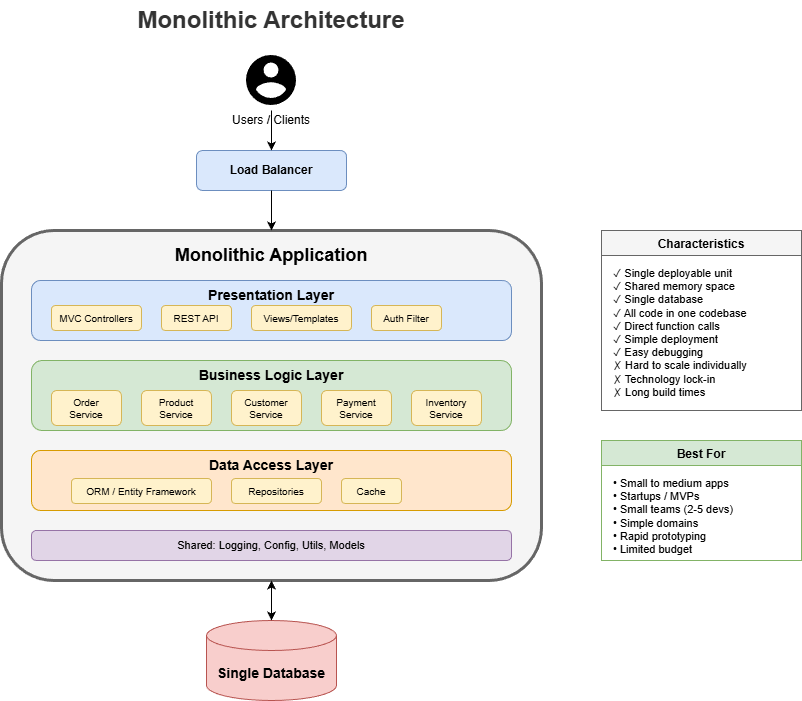

The diagram above was exported from draw.io. Its source (the exported page's mxGraphModel, read from the mxfile embedded in the PNG):
<mxGraphModel dx="2566" dy="1139" grid="1" gridSize="10" guides="1" tooltips="1" connect="1" arrows="1" fold="1" page="1" pageScale="1" pageWidth="1200" pageHeight="800" math="0" shadow="0">
  <root>
    <mxCell id="0" />
    <mxCell id="1" parent="0" />
    <mxCell id="title" value="Monolithic Architecture" style="text;html=1;strokeColor=none;fillColor=none;align=center;verticalAlign=middle;whiteSpace=wrap;rounded=0;fontSize=24;fontStyle=1;fontColor=#333333;" parent="1" vertex="1">
      <mxGeometry x="400" y="20" width="300" height="40" as="geometry" />
    </mxCell>
    <mxCell id="users" value="" style="shape=image;verticalLabelPosition=bottom;labelBackgroundColor=default;verticalAlign=top;aspect=fixed;imageAspect=0;image=data:image/svg+xml,(base64 omitted: 408 chars);" parent="1" vertex="1">
      <mxGeometry x="520" y="70" width="60" height="60" as="geometry" />
    </mxCell>
    <mxCell id="users-label" value="Users / Clients" style="text;html=1;strokeColor=none;fillColor=none;align=center;verticalAlign=middle;whiteSpace=wrap;rounded=0;fontSize=12;" parent="1" vertex="1">
      <mxGeometry x="495" y="130" width="110" height="20" as="geometry" />
    </mxCell>
    <mxCell id="lb" value="Load Balancer" style="rounded=1;whiteSpace=wrap;html=1;fillColor=#dae8fc;strokeColor=#6c8ebf;fontSize=12;fontStyle=1;" parent="1" vertex="1">
      <mxGeometry x="475" y="170" width="150" height="40" as="geometry" />
    </mxCell>
    <mxCell id="monolith" value="" style="rounded=1;whiteSpace=wrap;html=1;fillColor=#f5f5f5;strokeColor=#666666;strokeWidth=3;" parent="1" vertex="1">
      <mxGeometry x="280" y="250" width="540" height="350" as="geometry" />
    </mxCell>
    <mxCell id="monolith-title" value="Monolithic Application" style="text;html=1;strokeColor=none;fillColor=none;align=center;verticalAlign=middle;whiteSpace=wrap;rounded=0;fontSize=18;fontStyle=1;" parent="1" vertex="1">
      <mxGeometry x="430" y="260" width="240" height="30" as="geometry" />
    </mxCell>
    <mxCell id="presentation" value="" style="rounded=1;whiteSpace=wrap;html=1;fillColor=#dae8fc;strokeColor=#6c8ebf;" parent="1" vertex="1">
      <mxGeometry x="310" y="300" width="480" height="60" as="geometry" />
    </mxCell>
    <mxCell id="presentation-title" value="Presentation Layer" style="text;html=1;strokeColor=none;fillColor=none;align=center;verticalAlign=middle;whiteSpace=wrap;rounded=0;fontSize=14;fontStyle=1;" parent="1" vertex="1">
      <mxGeometry x="470" y="305" width="160" height="20" as="geometry" />
    </mxCell>
    <mxCell id="ui-mvc" value="MVC Controllers" style="rounded=1;whiteSpace=wrap;html=1;fillColor=#fff2cc;strokeColor=#d6b656;fontSize=10;" parent="1" vertex="1">
      <mxGeometry x="330" y="325" width="90" height="25" as="geometry" />
    </mxCell>
    <mxCell id="ui-api" value="REST API" style="rounded=1;whiteSpace=wrap;html=1;fillColor=#fff2cc;strokeColor=#d6b656;fontSize=10;" parent="1" vertex="1">
      <mxGeometry x="440" y="325" width="70" height="25" as="geometry" />
    </mxCell>
    <mxCell id="ui-views" value="Views/Templates" style="rounded=1;whiteSpace=wrap;html=1;fillColor=#fff2cc;strokeColor=#d6b656;fontSize=10;" parent="1" vertex="1">
      <mxGeometry x="530" y="325" width="100" height="25" as="geometry" />
    </mxCell>
    <mxCell id="ui-auth" value="Auth Filter" style="rounded=1;whiteSpace=wrap;html=1;fillColor=#fff2cc;strokeColor=#d6b656;fontSize=10;" parent="1" vertex="1">
      <mxGeometry x="650" y="325" width="70" height="25" as="geometry" />
    </mxCell>
    <mxCell id="business" value="" style="rounded=1;whiteSpace=wrap;html=1;fillColor=#d5e8d4;strokeColor=#82b366;" parent="1" vertex="1">
      <mxGeometry x="310" y="380" width="480" height="70" as="geometry" />
    </mxCell>
    <mxCell id="business-title" value="Business Logic Layer" style="text;html=1;strokeColor=none;fillColor=none;align=center;verticalAlign=middle;whiteSpace=wrap;rounded=0;fontSize=14;fontStyle=1;" parent="1" vertex="1">
      <mxGeometry x="460" y="385" width="180" height="20" as="geometry" />
    </mxCell>
    <mxCell id="biz-orders" value="Order&#10;Service" style="rounded=1;whiteSpace=wrap;html=1;fillColor=#fff2cc;strokeColor=#d6b656;fontSize=10;" parent="1" vertex="1">
      <mxGeometry x="330" y="410" width="70" height="35" as="geometry" />
    </mxCell>
    <mxCell id="biz-products" value="Product&#10;Service" style="rounded=1;whiteSpace=wrap;html=1;fillColor=#fff2cc;strokeColor=#d6b656;fontSize=10;" parent="1" vertex="1">
      <mxGeometry x="420" y="410" width="70" height="35" as="geometry" />
    </mxCell>
    <mxCell id="biz-customers" value="Customer&#10;Service" style="rounded=1;whiteSpace=wrap;html=1;fillColor=#fff2cc;strokeColor=#d6b656;fontSize=10;" parent="1" vertex="1">
      <mxGeometry x="510" y="410" width="70" height="35" as="geometry" />
    </mxCell>
    <mxCell id="biz-payment" value="Payment&#10;Service" style="rounded=1;whiteSpace=wrap;html=1;fillColor=#fff2cc;strokeColor=#d6b656;fontSize=10;" parent="1" vertex="1">
      <mxGeometry x="600" y="410" width="70" height="35" as="geometry" />
    </mxCell>
    <mxCell id="biz-inventory" value="Inventory&#10;Service" style="rounded=1;whiteSpace=wrap;html=1;fillColor=#fff2cc;strokeColor=#d6b656;fontSize=10;" parent="1" vertex="1">
      <mxGeometry x="690" y="410" width="70" height="35" as="geometry" />
    </mxCell>
    <mxCell id="data" value="" style="rounded=1;whiteSpace=wrap;html=1;fillColor=#ffe6cc;strokeColor=#d79b00;" parent="1" vertex="1">
      <mxGeometry x="310" y="470" width="480" height="60" as="geometry" />
    </mxCell>
    <mxCell id="data-title" value="Data Access Layer" style="text;html=1;strokeColor=none;fillColor=none;align=center;verticalAlign=middle;whiteSpace=wrap;rounded=0;fontSize=14;fontStyle=1;" parent="1" vertex="1">
      <mxGeometry x="470" y="475" width="160" height="20" as="geometry" />
    </mxCell>
    <mxCell id="data-orm" value="ORM / Entity Framework" style="rounded=1;whiteSpace=wrap;html=1;fillColor=#fff2cc;strokeColor=#d6b656;fontSize=10;" parent="1" vertex="1">
      <mxGeometry x="350" y="498" width="140" height="25" as="geometry" />
    </mxCell>
    <mxCell id="data-repo" value="Repositories" style="rounded=1;whiteSpace=wrap;html=1;fillColor=#fff2cc;strokeColor=#d6b656;fontSize=10;" parent="1" vertex="1">
      <mxGeometry x="510" y="498" width="90" height="25" as="geometry" />
    </mxCell>
    <mxCell id="data-cache" value="Cache" style="rounded=1;whiteSpace=wrap;html=1;fillColor=#fff2cc;strokeColor=#d6b656;fontSize=10;" parent="1" vertex="1">
      <mxGeometry x="620" y="498" width="60" height="25" as="geometry" />
    </mxCell>
    <mxCell id="shared" value="Shared: Logging, Config, Utils, Models" style="rounded=1;whiteSpace=wrap;html=1;fillColor=#e1d5e7;strokeColor=#9673a6;fontSize=11;" parent="1" vertex="1">
      <mxGeometry x="310" y="550" width="480" height="30" as="geometry" />
    </mxCell>
    <mxCell id="database" value="Single Database" style="shape=cylinder3;whiteSpace=wrap;html=1;boundedLbl=1;backgroundOutline=1;size=15;fillColor=#f8cecc;strokeColor=#b85450;fontSize=14;fontStyle=1;" parent="1" vertex="1">
      <mxGeometry x="485" y="640" width="130" height="80" as="geometry" />
    </mxCell>
    <mxCell id="arrow1" value="" style="endArrow=classic;html=1;exitX=0.5;exitY=1;exitDx=0;exitDy=0;entryX=0.5;entryY=0;entryDx=0;entryDy=0;" parent="1" source="lb" target="monolith" edge="1">
      <mxGeometry relative="1" as="geometry" />
    </mxCell>
    <mxCell id="arrow2" value="" style="endArrow=classic;startArrow=classic;html=1;exitX=0.5;exitY=1;exitDx=0;exitDy=0;entryX=0.5;entryY=0;entryDx=0;entryDy=0;entryDy=0;entryPerimeter=0;" parent="1" source="monolith" target="database" edge="1">
      <mxGeometry relative="1" as="geometry" />
    </mxCell>
    <mxCell id="arrow3" value="" style="endArrow=classic;html=1;exitX=0.5;exitY=1;exitDx=0;exitDy=0;entryX=0.5;entryY=0;entryDx=0;entryDy=0;" parent="1" source="users" target="lb" edge="1">
      <mxGeometry relative="1" as="geometry" />
    </mxCell>
    <mxCell id="chars" value="Characteristics" style="swimlane;fontStyle=1;align=center;verticalAlign=top;childLayout=stackLayout;horizontal=1;startSize=25;horizontalStack=0;resizeParent=1;resizeParentMax=0;resizeLast=0;collapsible=0;marginBottom=0;fillColor=#f5f5f5;strokeColor=#666666;" parent="1" vertex="1">
      <mxGeometry x="880" y="250" width="200" height="180" as="geometry" />
    </mxCell>
    <mxCell id="char-list" value="✓ Single deployable unit&#10;✓ Shared memory space&#10;✓ Single database&#10;✓ All code in one codebase&#10;✓ Direct function calls&#10;✓ Simple deployment&#10;✓ Easy debugging&#10;✗ Hard to scale individually&#10;✗ Technology lock-in&#10;✗ Long build times" style="text;html=1;strokeColor=none;fillColor=none;align=left;verticalAlign=top;whiteSpace=wrap;rounded=0;fontSize=11;spacingLeft=10;spacingTop=5;" parent="chars" vertex="1">
      <mxGeometry y="25" width="200" height="155" as="geometry" />
    </mxCell>
    <mxCell id="best-for" value="Best For" style="swimlane;fontStyle=1;align=center;verticalAlign=top;childLayout=stackLayout;horizontal=1;startSize=25;horizontalStack=0;resizeParent=1;resizeParentMax=0;resizeLast=0;collapsible=0;marginBottom=0;fillColor=#d5e8d4;strokeColor=#82b366;" parent="1" vertex="1">
      <mxGeometry x="880" y="460" width="200" height="120" as="geometry" />
    </mxCell>
    <mxCell id="best-list" value="• Small to medium apps&#10;• Startups / MVPs&#10;• Small teams (2-5 devs)&#10;• Simple domains&#10;• Rapid prototyping&#10;• Limited budget" style="text;html=1;strokeColor=none;fillColor=none;align=left;verticalAlign=top;whiteSpace=wrap;rounded=0;fontSize=11;spacingLeft=10;spacingTop=5;" parent="best-for" vertex="1">
      <mxGeometry y="25" width="200" height="95" as="geometry" />
    </mxCell>
  </root>
</mxGraphModel>